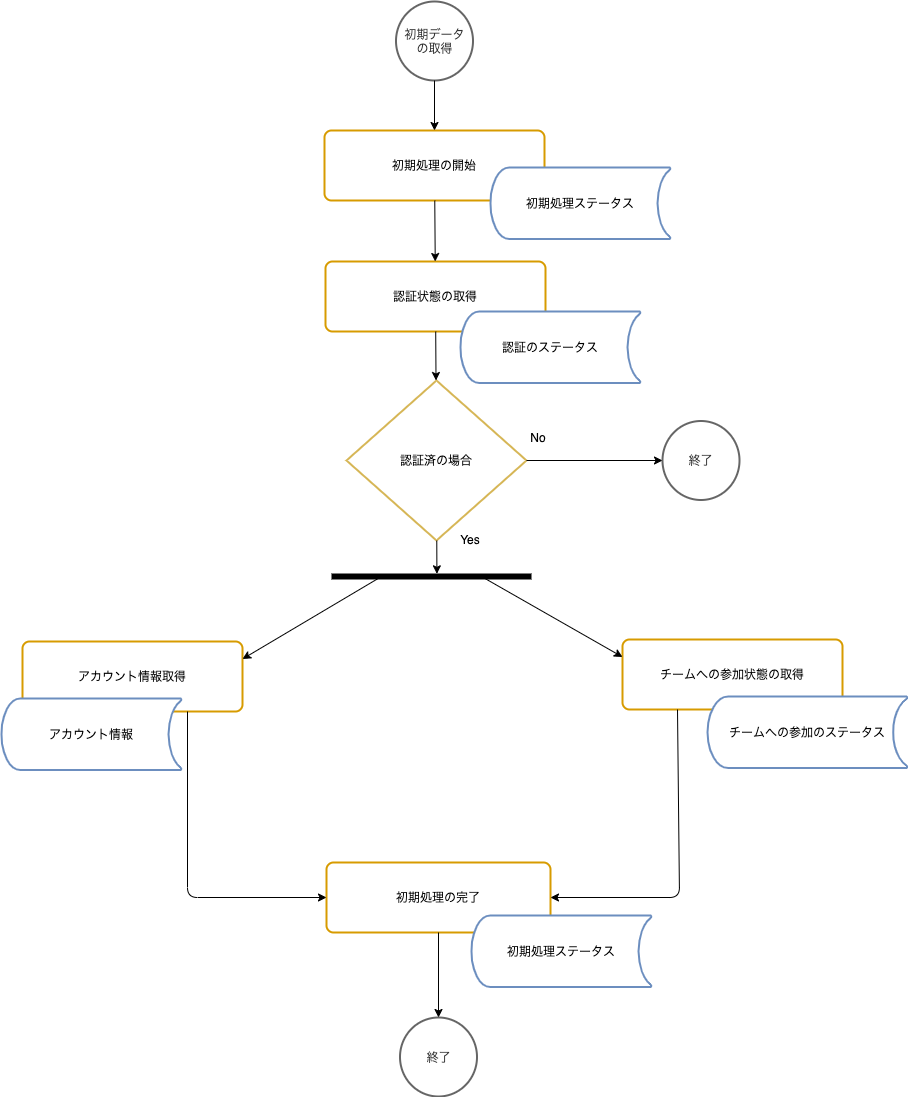

The diagram above was exported from draw.io. Its source (the exported page's mxGraphModel, read from the mxfile embedded in the PNG):
<mxGraphModel dx="2372" dy="1644" grid="0" gridSize="10" guides="1" tooltips="1" connect="1" arrows="1" fold="1" page="1" pageScale="1" pageWidth="827" pageHeight="1169" math="0" shadow="0">
  <root>
    <mxCell id="0" />
    <mxCell id="1" parent="0" />
    <mxCell id="-20S5mbucylzjraG--Lw-11" value="アカウント情報取得" style="rounded=1;whiteSpace=wrap;html=1;absoluteArcSize=1;arcSize=14;strokeWidth=2;verticalAlign=middle;strokeColor=#d79b00;" parent="1" vertex="1">
      <mxGeometry x="319" y="691" width="220" height="70" as="geometry" />
    </mxCell>
    <mxCell id="OpTaEaBEvnlEXlsYWRzQ-22" value="初期データ&lt;br&gt;の取得" style="strokeWidth=2;html=1;shape=mxgraph.flowchart.start_2;whiteSpace=wrap;verticalAlign=middle;strokeColor=#666666;fontColor=#333333;" parent="1" vertex="1">
      <mxGeometry x="692.5" y="51" width="77" height="79" as="geometry" />
    </mxCell>
    <mxCell id="OpTaEaBEvnlEXlsYWRzQ-31" value="認証状態の取得" style="rounded=1;whiteSpace=wrap;html=1;absoluteArcSize=1;arcSize=14;strokeWidth=2;verticalAlign=middle;strokeColor=#d79b00;" parent="1" vertex="1">
      <mxGeometry x="622" y="311" width="220" height="70" as="geometry" />
    </mxCell>
    <mxCell id="OpTaEaBEvnlEXlsYWRzQ-29" value="認証のステータス" style="strokeWidth=2;html=1;shape=mxgraph.flowchart.stored_data;whiteSpace=wrap;strokeColor=#6c8ebf;" parent="1" vertex="1">
      <mxGeometry x="757" y="361" width="180" height="71.5" as="geometry" />
    </mxCell>
    <mxCell id="OpTaEaBEvnlEXlsYWRzQ-40" value="認証済の場合" style="strokeWidth=2;html=1;shape=mxgraph.flowchart.decision;whiteSpace=wrap;verticalAlign=middle;strokeColor=#d6b656;" parent="1" vertex="1">
      <mxGeometry x="643" y="430" width="180" height="160" as="geometry" />
    </mxCell>
    <mxCell id="OpTaEaBEvnlEXlsYWRzQ-49" value="初期処理の完了" style="rounded=1;whiteSpace=wrap;html=1;absoluteArcSize=1;arcSize=14;strokeWidth=2;verticalAlign=middle;strokeColor=#d79b00;" parent="1" vertex="1">
      <mxGeometry x="623" y="912" width="224" height="70" as="geometry" />
    </mxCell>
    <mxCell id="OpTaEaBEvnlEXlsYWRzQ-50" value="初期処理ステータス" style="strokeWidth=2;html=1;shape=mxgraph.flowchart.stored_data;whiteSpace=wrap;strokeColor=#6c8ebf;" parent="1" vertex="1">
      <mxGeometry x="768" y="965" width="180" height="71.5" as="geometry" />
    </mxCell>
    <mxCell id="OpTaEaBEvnlEXlsYWRzQ-51" value="初期処理の開始" style="rounded=1;whiteSpace=wrap;html=1;absoluteArcSize=1;arcSize=14;strokeWidth=2;verticalAlign=middle;strokeColor=#d79b00;" parent="1" vertex="1">
      <mxGeometry x="621" y="180" width="220" height="70" as="geometry" />
    </mxCell>
    <mxCell id="OpTaEaBEvnlEXlsYWRzQ-52" value="初期処理ステータス" style="strokeWidth=2;html=1;shape=mxgraph.flowchart.stored_data;whiteSpace=wrap;strokeColor=#6c8ebf;" parent="1" vertex="1">
      <mxGeometry x="787" y="217" width="180" height="71.5" as="geometry" />
    </mxCell>
    <mxCell id="OpTaEaBEvnlEXlsYWRzQ-56" value="" style="endArrow=classic;html=1;" parent="1" source="OpTaEaBEvnlEXlsYWRzQ-22" target="OpTaEaBEvnlEXlsYWRzQ-51" edge="1">
      <mxGeometry x="-4" y="23" width="50" height="50" as="geometry">
        <mxPoint x="48.5" y="436" as="sourcePoint" />
        <mxPoint x="635.5" y="223" as="targetPoint" />
      </mxGeometry>
    </mxCell>
    <mxCell id="OpTaEaBEvnlEXlsYWRzQ-61" value="アカウント情報" style="strokeWidth=2;html=1;shape=mxgraph.flowchart.stored_data;whiteSpace=wrap;strokeColor=#6c8ebf;" parent="1" vertex="1">
      <mxGeometry x="298" y="748" width="180" height="71.5" as="geometry" />
    </mxCell>
    <mxCell id="OpTaEaBEvnlEXlsYWRzQ-62" value="" style="shape=line;html=1;strokeWidth=6;fillColor=#ffffff;" parent="1" vertex="1">
      <mxGeometry x="628" y="621" width="200" height="10" as="geometry" />
    </mxCell>
    <mxCell id="OpTaEaBEvnlEXlsYWRzQ-63" value="" style="endArrow=classic;html=1;" parent="1" source="OpTaEaBEvnlEXlsYWRzQ-31" target="OpTaEaBEvnlEXlsYWRzQ-40" edge="1">
      <mxGeometry x="318" y="-43" width="50" height="50" as="geometry">
        <mxPoint x="658.5" y="190" as="sourcePoint" />
        <mxPoint x="658.5" y="255" as="targetPoint" />
      </mxGeometry>
    </mxCell>
    <mxCell id="OpTaEaBEvnlEXlsYWRzQ-64" value="" style="endArrow=classic;html=1;entryX=0.527;entryY=0.233;entryDx=0;entryDy=0;entryPerimeter=0;" parent="1" source="OpTaEaBEvnlEXlsYWRzQ-40" target="OpTaEaBEvnlEXlsYWRzQ-62" edge="1">
      <mxGeometry x="318" y="-43" width="50" height="50" as="geometry">
        <mxPoint x="635.794117647059" y="381" as="sourcePoint" />
        <mxPoint x="635.4705882352941" y="436" as="targetPoint" />
      </mxGeometry>
    </mxCell>
    <mxCell id="OpTaEaBEvnlEXlsYWRzQ-65" value="" style="endArrow=classic;html=1;exitX=0.25;exitY=0.5;exitDx=0;exitDy=0;exitPerimeter=0;entryX=1;entryY=0.25;entryDx=0;entryDy=0;" parent="1" source="OpTaEaBEvnlEXlsYWRzQ-62" target="-20S5mbucylzjraG--Lw-11" edge="1">
      <mxGeometry x="318" y="-43" width="50" height="50" as="geometry">
        <mxPoint x="635.2455305762296" y="596" as="sourcePoint" />
        <mxPoint x="635.4000000000001" y="646.3299999999999" as="targetPoint" />
      </mxGeometry>
    </mxCell>
    <mxCell id="OpTaEaBEvnlEXlsYWRzQ-71" value="Yes" style="text;html=1;strokeColor=none;fillColor=none;align=center;verticalAlign=middle;whiteSpace=wrap;rounded=0;" parent="1" vertex="1">
      <mxGeometry x="747" y="579" width="40" height="20" as="geometry" />
    </mxCell>
    <mxCell id="OpTaEaBEvnlEXlsYWRzQ-75" value="" style="endArrow=classic;html=1;exitX=0.75;exitY=1;exitDx=0;exitDy=0;entryX=0;entryY=0.5;entryDx=0;entryDy=0;" parent="1" source="-20S5mbucylzjraG--Lw-11" target="OpTaEaBEvnlEXlsYWRzQ-49" edge="1">
      <mxGeometry x="318" y="-43" width="50" height="50" as="geometry">
        <mxPoint x="872" y="764" as="sourcePoint" />
        <mxPoint x="758" y="1007" as="targetPoint" />
        <Array as="points">
          <mxPoint x="484" y="947" />
        </Array>
      </mxGeometry>
    </mxCell>
    <mxCell id="NOiljvVzvOU3Gtgehdhr-16" value="" style="endArrow=classic;html=1;" parent="1" source="OpTaEaBEvnlEXlsYWRzQ-51" target="OpTaEaBEvnlEXlsYWRzQ-31" edge="1">
      <mxGeometry x="6" y="33" width="50" height="50" as="geometry">
        <mxPoint x="633" y="136" as="sourcePoint" />
        <mxPoint x="633" y="186" as="targetPoint" />
      </mxGeometry>
    </mxCell>
    <mxCell id="ecTl8pnLDUZXWkAQvF22-1" value="チームへの参加状態の取得" style="rounded=1;whiteSpace=wrap;html=1;absoluteArcSize=1;arcSize=14;strokeWidth=2;verticalAlign=middle;strokeColor=#d79b00;" parent="1" vertex="1">
      <mxGeometry x="919" y="689" width="220" height="70" as="geometry" />
    </mxCell>
    <mxCell id="ecTl8pnLDUZXWkAQvF22-2" value="チームへの参加のステータス" style="strokeWidth=2;html=1;shape=mxgraph.flowchart.stored_data;whiteSpace=wrap;strokeColor=#6c8ebf;" parent="1" vertex="1">
      <mxGeometry x="1004" y="746" width="200" height="71.5" as="geometry" />
    </mxCell>
    <mxCell id="ecTl8pnLDUZXWkAQvF22-3" value="" style="endArrow=classic;html=1;entryX=1;entryY=0.5;entryDx=0;entryDy=0;exitX=0.25;exitY=1;exitDx=0;exitDy=0;" parent="1" source="ecTl8pnLDUZXWkAQvF22-1" target="OpTaEaBEvnlEXlsYWRzQ-49" edge="1">
      <mxGeometry x="810" y="-37" width="50" height="50" as="geometry">
        <mxPoint x="976" y="754" as="sourcePoint" />
        <mxPoint x="1118" y="1043" as="targetPoint" />
        <Array as="points">
          <mxPoint x="976" y="947" />
        </Array>
      </mxGeometry>
    </mxCell>
    <mxCell id="ecTl8pnLDUZXWkAQvF22-4" value="" style="endArrow=classic;html=1;exitX=0.75;exitY=0.5;exitDx=0;exitDy=0;exitPerimeter=0;entryX=0;entryY=0.25;entryDx=0;entryDy=0;" parent="1" source="OpTaEaBEvnlEXlsYWRzQ-62" target="ecTl8pnLDUZXWkAQvF22-1" edge="1">
      <mxGeometry x="328" y="-33" width="50" height="50" as="geometry">
        <mxPoint x="688" y="636" as="sourcePoint" />
        <mxPoint x="929" y="707" as="targetPoint" />
      </mxGeometry>
    </mxCell>
    <mxCell id="-hURXjrki_v9L3whnmsl-1" value="終了" style="strokeWidth=2;html=1;shape=mxgraph.flowchart.start_2;whiteSpace=wrap;verticalAlign=middle;strokeColor=#666666;fontColor=#333333;" parent="1" vertex="1">
      <mxGeometry x="959" y="470.5" width="77" height="79" as="geometry" />
    </mxCell>
    <mxCell id="-hURXjrki_v9L3whnmsl-2" value="" style="endArrow=classic;html=1;entryX=0;entryY=0.5;entryDx=0;entryDy=0;entryPerimeter=0;exitX=1;exitY=0.5;exitDx=0;exitDy=0;exitPerimeter=0;" parent="1" source="OpTaEaBEvnlEXlsYWRzQ-40" target="-hURXjrki_v9L3whnmsl-1" edge="1">
      <mxGeometry x="6" y="33" width="50" height="50" as="geometry">
        <mxPoint x="741" y="140" as="sourcePoint" />
        <mxPoint x="741" y="190" as="targetPoint" />
      </mxGeometry>
    </mxCell>
    <mxCell id="-hURXjrki_v9L3whnmsl-3" value="No" style="text;html=1;strokeColor=none;fillColor=none;align=center;verticalAlign=middle;whiteSpace=wrap;rounded=0;" parent="1" vertex="1">
      <mxGeometry x="815" y="477" width="40" height="20" as="geometry" />
    </mxCell>
    <mxCell id="-hURXjrki_v9L3whnmsl-4" value="終了" style="strokeWidth=2;html=1;shape=mxgraph.flowchart.start_2;whiteSpace=wrap;verticalAlign=middle;strokeColor=#666666;fontColor=#333333;" parent="1" vertex="1">
      <mxGeometry x="696.5" y="1067" width="77" height="79" as="geometry" />
    </mxCell>
    <mxCell id="-hURXjrki_v9L3whnmsl-5" value="" style="endArrow=classic;html=1;entryX=0.5;entryY=0;entryDx=0;entryDy=0;entryPerimeter=0;exitX=0.5;exitY=1;exitDx=0;exitDy=0;" parent="1" source="OpTaEaBEvnlEXlsYWRzQ-49" target="-hURXjrki_v9L3whnmsl-4" edge="1">
      <mxGeometry x="16" y="43" width="50" height="50" as="geometry">
        <mxPoint x="833" y="520" as="sourcePoint" />
        <mxPoint x="969" y="520" as="targetPoint" />
      </mxGeometry>
    </mxCell>
  </root>
</mxGraphModel>